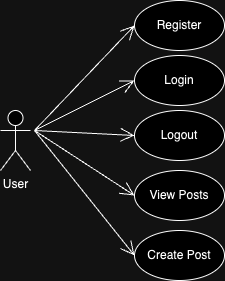

The diagram above was exported from draw.io. Its source (the exported page's mxGraphModel, read from the mxfile embedded in the PNG):
<mxGraphModel dx="1050" dy="606" grid="1" gridSize="10" guides="1" tooltips="1" connect="1" arrows="1" fold="1" page="1" pageScale="1" pageWidth="827" pageHeight="1169" math="0" shadow="0">
  <root>
    <mxCell id="0" />
    <mxCell id="1" parent="0" />
    <mxCell id="2" value="User" style="shape=umlActor;verticalLabelPosition=bottom;verticalAlign=top;html=1;" vertex="1" parent="1">
      <mxGeometry x="486" y="160" width="30" height="60" as="geometry" />
    </mxCell>
    <mxCell id="3" value="Register" style="ellipse;whiteSpace=wrap;html=1;" vertex="1" parent="1">
      <mxGeometry x="620" y="50" width="90" height="50" as="geometry" />
    </mxCell>
    <mxCell id="4" value="Login" style="ellipse;whiteSpace=wrap;html=1;" vertex="1" parent="1">
      <mxGeometry x="620" y="105" width="90" height="50" as="geometry" />
    </mxCell>
    <mxCell id="5" value="View Posts" style="ellipse;whiteSpace=wrap;html=1;" vertex="1" parent="1">
      <mxGeometry x="620" y="220" width="90" height="50" as="geometry" />
    </mxCell>
    <mxCell id="6" value="Create Post" style="ellipse;whiteSpace=wrap;html=1;" vertex="1" parent="1">
      <mxGeometry x="620" y="280" width="90" height="50" as="geometry" />
    </mxCell>
    <mxCell id="7" value="Logout" style="ellipse;whiteSpace=wrap;html=1;" vertex="1" parent="1">
      <mxGeometry x="620" y="160" width="90" height="50" as="geometry" />
    </mxCell>
    <mxCell id="8" value="" style="endArrow=open;endFill=1;endSize=12;html=1;rounded=0;entryX=0;entryY=0.5;entryDx=0;entryDy=0;" edge="1" target="3" parent="1">
      <mxGeometry width="160" relative="1" as="geometry">
        <mxPoint x="520" y="180" as="sourcePoint" />
        <mxPoint x="530" y="300" as="targetPoint" />
      </mxGeometry>
    </mxCell>
    <mxCell id="9" value="" style="endArrow=open;endFill=1;endSize=12;html=1;rounded=0;entryX=0;entryY=0.5;entryDx=0;entryDy=0;" edge="1" target="4" parent="1">
      <mxGeometry width="160" relative="1" as="geometry">
        <mxPoint x="520" y="180" as="sourcePoint" />
        <mxPoint x="630" y="85" as="targetPoint" />
      </mxGeometry>
    </mxCell>
    <mxCell id="10" value="" style="endArrow=open;endFill=1;endSize=12;html=1;rounded=0;entryX=0;entryY=0.5;entryDx=0;entryDy=0;" edge="1" target="7" parent="1">
      <mxGeometry width="160" relative="1" as="geometry">
        <mxPoint x="520" y="180" as="sourcePoint" />
        <mxPoint x="630" y="140" as="targetPoint" />
      </mxGeometry>
    </mxCell>
    <mxCell id="11" value="" style="endArrow=open;endFill=1;endSize=12;html=1;rounded=0;entryX=0;entryY=0.5;entryDx=0;entryDy=0;" edge="1" target="5" parent="1">
      <mxGeometry width="160" relative="1" as="geometry">
        <mxPoint x="520" y="180" as="sourcePoint" />
        <mxPoint x="630" y="195" as="targetPoint" />
      </mxGeometry>
    </mxCell>
    <mxCell id="12" value="" style="endArrow=open;endFill=1;endSize=12;html=1;rounded=0;entryX=0;entryY=0.5;entryDx=0;entryDy=0;" edge="1" target="6" parent="1">
      <mxGeometry width="160" relative="1" as="geometry">
        <mxPoint x="520" y="180" as="sourcePoint" />
        <mxPoint x="630" y="255" as="targetPoint" />
      </mxGeometry>
    </mxCell>
  </root>
</mxGraphModel>